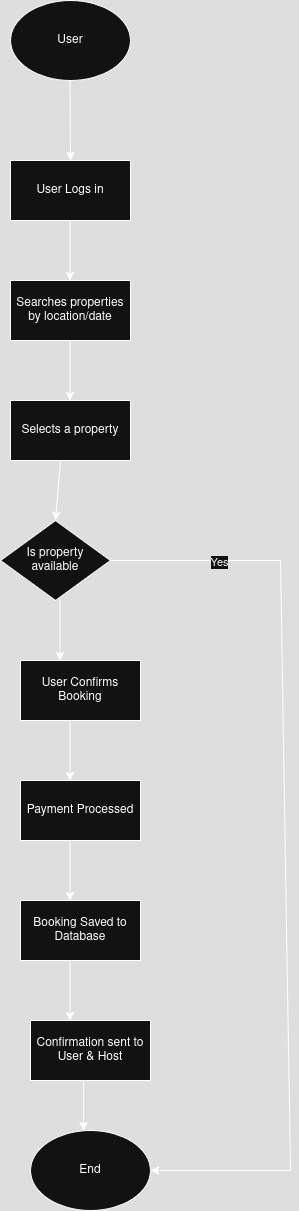

The diagram above was exported from draw.io. Its source (the exported page's mxGraphModel, read from the mxfile embedded in the PNG):
<mxGraphModel dx="1426" dy="777" grid="1" gridSize="10" guides="1" tooltips="1" connect="1" arrows="1" fold="1" page="1" pageScale="1" pageWidth="827" pageHeight="1169" math="0" shadow="0">
  <root>
    <mxCell id="0" />
    <mxCell id="1" parent="0" />
    <mxCell id="AvDIecYUBDjGfVBgR5Ad-1" value="User" style="ellipse;whiteSpace=wrap;html=1;" vertex="1" parent="1">
      <mxGeometry x="340" width="120" height="80" as="geometry" />
    </mxCell>
    <mxCell id="AvDIecYUBDjGfVBgR5Ad-2" value="&lt;div&gt;User Logs in&lt;/div&gt;" style="rounded=0;whiteSpace=wrap;html=1;" vertex="1" parent="1">
      <mxGeometry x="340" y="160" width="120" height="60" as="geometry" />
    </mxCell>
    <mxCell id="AvDIecYUBDjGfVBgR5Ad-3" value="Searches properties by location/date" style="rounded=0;whiteSpace=wrap;html=1;" vertex="1" parent="1">
      <mxGeometry x="340" y="280" width="120" height="60" as="geometry" />
    </mxCell>
    <mxCell id="AvDIecYUBDjGfVBgR5Ad-4" value="Selects a property" style="rounded=0;whiteSpace=wrap;html=1;" vertex="1" parent="1">
      <mxGeometry x="340" y="400" width="120" height="60" as="geometry" />
    </mxCell>
    <mxCell id="AvDIecYUBDjGfVBgR5Ad-5" value="&lt;div&gt;Is property &lt;br&gt;&lt;/div&gt;&lt;div&gt;available&lt;br&gt;&lt;/div&gt;" style="rhombus;whiteSpace=wrap;html=1;" vertex="1" parent="1">
      <mxGeometry x="330" y="520" width="110" height="80" as="geometry" />
    </mxCell>
    <mxCell id="AvDIecYUBDjGfVBgR5Ad-6" value="User Confirms Booking" style="rounded=0;whiteSpace=wrap;html=1;" vertex="1" parent="1">
      <mxGeometry x="350" y="660" width="120" height="60" as="geometry" />
    </mxCell>
    <mxCell id="AvDIecYUBDjGfVBgR5Ad-7" value="Payment Processed" style="rounded=0;whiteSpace=wrap;html=1;" vertex="1" parent="1">
      <mxGeometry x="350" y="780" width="120" height="60" as="geometry" />
    </mxCell>
    <mxCell id="AvDIecYUBDjGfVBgR5Ad-8" value="Booking Saved to Database" style="rounded=0;whiteSpace=wrap;html=1;" vertex="1" parent="1">
      <mxGeometry x="350" y="900" width="120" height="60" as="geometry" />
    </mxCell>
    <mxCell id="AvDIecYUBDjGfVBgR5Ad-9" value="&lt;div&gt;Confirmation sent to &lt;br&gt;&lt;/div&gt;&lt;div&gt;User &amp;amp; Host&lt;br&gt;&lt;/div&gt;" style="rounded=0;whiteSpace=wrap;html=1;" vertex="1" parent="1">
      <mxGeometry x="360" y="1020" width="120" height="60" as="geometry" />
    </mxCell>
    <mxCell id="AvDIecYUBDjGfVBgR5Ad-10" value="End" style="ellipse;whiteSpace=wrap;html=1;" vertex="1" parent="1">
      <mxGeometry x="360" y="1130" width="120" height="80" as="geometry" />
    </mxCell>
    <mxCell id="AvDIecYUBDjGfVBgR5Ad-12" value="" style="endArrow=classic;html=1;rounded=0;exitX=0.417;exitY=1;exitDx=0;exitDy=0;exitPerimeter=0;entryX=0.5;entryY=0;entryDx=0;entryDy=0;" edge="1" parent="1" source="AvDIecYUBDjGfVBgR5Ad-4" target="AvDIecYUBDjGfVBgR5Ad-5">
      <mxGeometry width="50" height="50" relative="1" as="geometry">
        <mxPoint x="460" y="515" as="sourcePoint" />
        <mxPoint x="636" y="430" as="targetPoint" />
        <Array as="points" />
      </mxGeometry>
    </mxCell>
    <mxCell id="AvDIecYUBDjGfVBgR5Ad-14" value="" style="endArrow=classic;html=1;rounded=0;exitX=0.417;exitY=1;exitDx=0;exitDy=0;exitPerimeter=0;entryX=0.5;entryY=0;entryDx=0;entryDy=0;" edge="1" parent="1">
      <mxGeometry width="50" height="50" relative="1" as="geometry">
        <mxPoint x="399.5" y="340" as="sourcePoint" />
        <mxPoint x="399.5" y="400" as="targetPoint" />
        <Array as="points" />
      </mxGeometry>
    </mxCell>
    <mxCell id="AvDIecYUBDjGfVBgR5Ad-15" value="" style="endArrow=classic;html=1;rounded=0;exitX=0.417;exitY=1;exitDx=0;exitDy=0;exitPerimeter=0;entryX=0.5;entryY=0;entryDx=0;entryDy=0;" edge="1" parent="1">
      <mxGeometry width="50" height="50" relative="1" as="geometry">
        <mxPoint x="399.5" y="220" as="sourcePoint" />
        <mxPoint x="399.5" y="280" as="targetPoint" />
        <Array as="points" />
      </mxGeometry>
    </mxCell>
    <mxCell id="AvDIecYUBDjGfVBgR5Ad-16" value="" style="endArrow=classic;html=1;rounded=0;exitX=0.417;exitY=1;exitDx=0;exitDy=0;exitPerimeter=0;entryX=0.5;entryY=0;entryDx=0;entryDy=0;" edge="1" parent="1">
      <mxGeometry width="50" height="50" relative="1" as="geometry">
        <mxPoint x="389.5" y="600" as="sourcePoint" />
        <mxPoint x="389.5" y="660" as="targetPoint" />
        <Array as="points" />
      </mxGeometry>
    </mxCell>
    <mxCell id="AvDIecYUBDjGfVBgR5Ad-17" value="" style="endArrow=classic;html=1;rounded=0;exitX=0.417;exitY=1;exitDx=0;exitDy=0;exitPerimeter=0;entryX=0.5;entryY=0;entryDx=0;entryDy=0;" edge="1" parent="1">
      <mxGeometry width="50" height="50" relative="1" as="geometry">
        <mxPoint x="399.5" y="720" as="sourcePoint" />
        <mxPoint x="399.5" y="780" as="targetPoint" />
        <Array as="points" />
      </mxGeometry>
    </mxCell>
    <mxCell id="AvDIecYUBDjGfVBgR5Ad-18" value="" style="endArrow=classic;html=1;rounded=0;exitX=0.417;exitY=1;exitDx=0;exitDy=0;exitPerimeter=0;entryX=0.5;entryY=0;entryDx=0;entryDy=0;" edge="1" parent="1">
      <mxGeometry width="50" height="50" relative="1" as="geometry">
        <mxPoint x="399.5" y="840" as="sourcePoint" />
        <mxPoint x="399.5" y="900" as="targetPoint" />
        <Array as="points" />
      </mxGeometry>
    </mxCell>
    <mxCell id="AvDIecYUBDjGfVBgR5Ad-19" value="" style="endArrow=classic;html=1;rounded=0;exitX=0.417;exitY=1;exitDx=0;exitDy=0;exitPerimeter=0;entryX=0.5;entryY=0;entryDx=0;entryDy=0;" edge="1" parent="1">
      <mxGeometry width="50" height="50" relative="1" as="geometry">
        <mxPoint x="399.5" y="960" as="sourcePoint" />
        <mxPoint x="399.5" y="1020" as="targetPoint" />
        <Array as="points" />
      </mxGeometry>
    </mxCell>
    <mxCell id="AvDIecYUBDjGfVBgR5Ad-20" value="" style="endArrow=classic;html=1;rounded=0;exitX=1;exitY=0.5;exitDx=0;exitDy=0;entryX=1;entryY=0.5;entryDx=0;entryDy=0;" edge="1" parent="1" source="AvDIecYUBDjGfVBgR5Ad-5" target="AvDIecYUBDjGfVBgR5Ad-10">
      <mxGeometry width="50" height="50" relative="1" as="geometry">
        <mxPoint x="610" y="730" as="sourcePoint" />
        <mxPoint x="610" y="790" as="targetPoint" />
        <Array as="points">
          <mxPoint x="610" y="560" />
          <mxPoint x="620" y="1170" />
        </Array>
      </mxGeometry>
    </mxCell>
    <mxCell id="AvDIecYUBDjGfVBgR5Ad-21" value="Yes" style="edgeLabel;html=1;align=center;verticalAlign=middle;resizable=0;points=[];" vertex="1" connectable="0" parent="AvDIecYUBDjGfVBgR5Ad-20">
      <mxGeometry x="-0.7656" y="-1" relative="1" as="geometry">
        <mxPoint as="offset" />
      </mxGeometry>
    </mxCell>
    <mxCell id="AvDIecYUBDjGfVBgR5Ad-22" value="" style="endArrow=classic;html=1;rounded=0;exitX=0.417;exitY=1;exitDx=0;exitDy=0;exitPerimeter=0;" edge="1" parent="1">
      <mxGeometry width="50" height="50" relative="1" as="geometry">
        <mxPoint x="413" y="1080" as="sourcePoint" />
        <mxPoint x="413" y="1130" as="targetPoint" />
        <Array as="points" />
      </mxGeometry>
    </mxCell>
    <mxCell id="AvDIecYUBDjGfVBgR5Ad-23" value="" style="endArrow=classic;html=1;rounded=0;exitX=0.417;exitY=1;exitDx=0;exitDy=0;exitPerimeter=0;entryX=0.5;entryY=0;entryDx=0;entryDy=0;" edge="1" parent="1" target="AvDIecYUBDjGfVBgR5Ad-2">
      <mxGeometry width="50" height="50" relative="1" as="geometry">
        <mxPoint x="399.5" y="80" as="sourcePoint" />
        <mxPoint x="399.5" y="140" as="targetPoint" />
        <Array as="points" />
      </mxGeometry>
    </mxCell>
  </root>
</mxGraphModel>